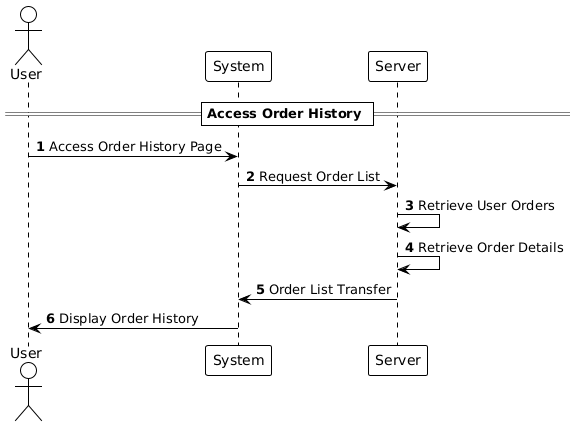

The diagram above was rendered by PlantUML. Its source (embedded in the PNG):
@startuml
!theme plain

autonumber

actor User
participant "System" as System
participant "Server" as Server

== Access Order History ==

User -> System: Access Order History Page
System -> Server: Request Order List
Server -> Server: Retrieve User Orders
Server -> Server: Retrieve Order Details
Server -> System: Order List Transfer
System -> User: Display Order History
@enduml